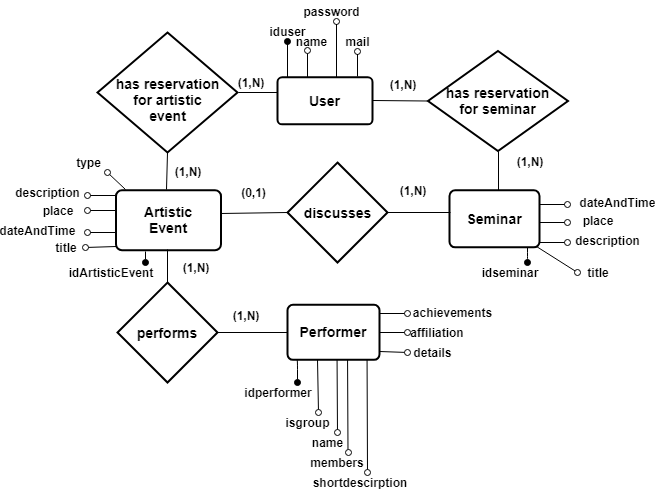

The diagram above was exported from draw.io. Its source (the exported page's mxGraphModel, read from the mxfile embedded in the PNG):
<mxGraphModel dx="864" dy="503" grid="1" gridSize="10" guides="1" tooltips="1" connect="1" arrows="1" fold="1" page="1" pageScale="1" pageWidth="827" pageHeight="1169" math="0" shadow="0">
  <root>
    <mxCell id="0" />
    <mxCell id="1" parent="0" />
    <mxCell id="Fk_Cj8yxdvvLpKUwEh8Q-3" value="&lt;b&gt;Artistic&lt;br&gt;Event&lt;/b&gt;" style="strokeWidth=2;rounded=1;arcSize=10;whiteSpace=wrap;html=1;align=center;fontSize=14;" parent="1" vertex="1">
      <mxGeometry x="188.5" y="477.79833984375" width="105" height="60" as="geometry" />
    </mxCell>
    <mxCell id="Fk_Cj8yxdvvLpKUwEh8Q-4" value="&lt;b&gt;Seminar&lt;br&gt;&lt;/b&gt;" style="strokeWidth=2;rounded=1;arcSize=10;whiteSpace=wrap;html=1;align=center;fontSize=14;" parent="1" vertex="1">
      <mxGeometry x="522" y="477.86572265625" width="90" height="57" as="geometry" />
    </mxCell>
    <mxCell id="Fk_Cj8yxdvvLpKUwEh8Q-5" value="&lt;b&gt;Performer&lt;br&gt;&lt;/b&gt;" style="strokeWidth=2;rounded=1;arcSize=10;whiteSpace=wrap;html=1;align=center;fontSize=14;" parent="1" vertex="1">
      <mxGeometry x="360" y="592.36572265625" width="92" height="55" as="geometry" />
    </mxCell>
    <mxCell id="Fk_Cj8yxdvvLpKUwEh8Q-8" value="&lt;b&gt;User&lt;br&gt;&lt;/b&gt;" style="strokeWidth=2;rounded=1;arcSize=10;whiteSpace=wrap;html=1;align=center;fontSize=14;" parent="1" vertex="1">
      <mxGeometry x="350" y="364.86572265625" width="95" height="47" as="geometry" />
    </mxCell>
    <mxCell id="Fk_Cj8yxdvvLpKUwEh8Q-9" value="&lt;b&gt;performs&lt;br&gt;&lt;/b&gt;" style="shape=rhombus;strokeWidth=2;fontSize=17;perimeter=rhombusPerimeter;whiteSpace=wrap;html=1;align=center;fontSize=14;" parent="1" vertex="1">
      <mxGeometry x="190" y="570.0369083180146" width="100" height="100" as="geometry" />
    </mxCell>
    <mxCell id="Fk_Cj8yxdvvLpKUwEh8Q-10" value="&lt;b&gt;&lt;br&gt;has reservation&lt;br&gt;for artistic&lt;br&gt;event&lt;br&gt;&lt;/b&gt;" style="shape=rhombus;strokeWidth=2;fontSize=17;perimeter=rhombusPerimeter;whiteSpace=wrap;html=1;align=center;fontSize=14;" parent="1" vertex="1">
      <mxGeometry x="170" y="320" width="140" height="120" as="geometry" />
    </mxCell>
    <mxCell id="Fk_Cj8yxdvvLpKUwEh8Q-12" value="&lt;b&gt;has reservation&lt;br&gt;for seminar&lt;br&gt;&lt;/b&gt;" style="shape=rhombus;strokeWidth=2;fontSize=17;perimeter=rhombusPerimeter;whiteSpace=wrap;html=1;align=center;fontSize=14;" parent="1" vertex="1">
      <mxGeometry x="500.5" y="338.5" width="140" height="100" as="geometry" />
    </mxCell>
    <mxCell id="Fk_Cj8yxdvvLpKUwEh8Q-14" value="" style="endArrow=none;html=1;exitX=0.188;exitY=0.989;exitDx=0;exitDy=0;exitPerimeter=0;entryX=-0.002;entryY=0.322;entryDx=0;entryDy=0;entryPerimeter=0;" parent="1" source="Fk_Cj8yxdvvLpKUwEh8Q-91" target="Fk_Cj8yxdvvLpKUwEh8Q-8" edge="1">
      <mxGeometry width="50" height="50" relative="1" as="geometry">
        <mxPoint x="278.52941176470586" y="388.2647058823529" as="sourcePoint" />
        <mxPoint x="350" y="382" as="targetPoint" />
      </mxGeometry>
    </mxCell>
    <mxCell id="Fk_Cj8yxdvvLpKUwEh8Q-15" value="" style="endArrow=none;html=1;exitX=1;exitY=0.5;exitDx=0;exitDy=0;" parent="1" source="Fk_Cj8yxdvvLpKUwEh8Q-8" edge="1">
      <mxGeometry width="50" height="50" relative="1" as="geometry">
        <mxPoint x="450" y="398.5" as="sourcePoint" />
        <mxPoint x="500" y="388.5" as="targetPoint" />
      </mxGeometry>
    </mxCell>
    <mxCell id="Fk_Cj8yxdvvLpKUwEh8Q-17" value="" style="endArrow=none;html=1;entryX=0.5;entryY=1;entryDx=0;entryDy=0;exitX=0.477;exitY=-0.005;exitDx=0;exitDy=0;exitPerimeter=0;" parent="1" source="Fk_Cj8yxdvvLpKUwEh8Q-3" target="Fk_Cj8yxdvvLpKUwEh8Q-10" edge="1">
      <mxGeometry width="50" height="50" relative="1" as="geometry">
        <mxPoint x="239" y="470" as="sourcePoint" />
        <mxPoint x="290" y="440" as="targetPoint" />
      </mxGeometry>
    </mxCell>
    <mxCell id="Fk_Cj8yxdvvLpKUwEh8Q-18" value="" style="endArrow=none;html=1;entryX=0.544;entryY=0.011;entryDx=0;entryDy=0;entryPerimeter=0;exitX=0.5;exitY=1;exitDx=0;exitDy=0;" parent="1" source="Fk_Cj8yxdvvLpKUwEh8Q-12" target="Fk_Cj8yxdvvLpKUwEh8Q-4" edge="1">
      <mxGeometry width="50" height="50" relative="1" as="geometry">
        <mxPoint x="567" y="439" as="sourcePoint" />
        <mxPoint x="567" y="470" as="targetPoint" />
      </mxGeometry>
    </mxCell>
    <mxCell id="Fk_Cj8yxdvvLpKUwEh8Q-19" value="" style="endArrow=none;html=1;exitX=0.5;exitY=0;exitDx=0;exitDy=0;entryX=0.487;entryY=0.992;entryDx=0;entryDy=0;entryPerimeter=0;" parent="1" source="Fk_Cj8yxdvvLpKUwEh8Q-9" target="Fk_Cj8yxdvvLpKUwEh8Q-3" edge="1">
      <mxGeometry width="50" height="50" relative="1" as="geometry">
        <mxPoint x="180" y="660" as="sourcePoint" />
        <mxPoint x="241" y="538" as="targetPoint" />
      </mxGeometry>
    </mxCell>
    <mxCell id="Fk_Cj8yxdvvLpKUwEh8Q-22" value="" style="endArrow=none;html=1;exitX=1;exitY=0.5;exitDx=0;exitDy=0;entryX=0;entryY=0.5;entryDx=0;entryDy=0;" parent="1" source="Fk_Cj8yxdvvLpKUwEh8Q-9" target="Fk_Cj8yxdvvLpKUwEh8Q-5" edge="1">
      <mxGeometry width="50" height="50" relative="1" as="geometry">
        <mxPoint x="320" y="690" as="sourcePoint" />
        <mxPoint x="370" y="640" as="targetPoint" />
      </mxGeometry>
    </mxCell>
    <mxCell id="Fk_Cj8yxdvvLpKUwEh8Q-24" value="" style="endArrow=oval;html=1;endFill=1;" parent="1" edge="1">
      <mxGeometry width="50" height="50" relative="1" as="geometry">
        <mxPoint x="360" y="364.5" as="sourcePoint" />
        <mxPoint x="360" y="328.5" as="targetPoint" />
      </mxGeometry>
    </mxCell>
    <mxCell id="Fk_Cj8yxdvvLpKUwEh8Q-26" value="iduser" style="text;html=1;strokeColor=none;fillColor=none;align=center;verticalAlign=middle;whiteSpace=wrap;rounded=0;fontStyle=1" parent="1" vertex="1">
      <mxGeometry x="340" y="308.5" width="40" height="20" as="geometry" />
    </mxCell>
    <mxCell id="Fk_Cj8yxdvvLpKUwEh8Q-27" value="" style="endArrow=oval;html=1;endFill=0;entryX=0.422;entryY=0.996;entryDx=0;entryDy=0;entryPerimeter=0;exitX=0.318;exitY=-0.004;exitDx=0;exitDy=0;exitPerimeter=0;" parent="1" source="Fk_Cj8yxdvvLpKUwEh8Q-8" target="Fk_Cj8yxdvvLpKUwEh8Q-28" edge="1">
      <mxGeometry width="50" height="50" relative="1" as="geometry">
        <mxPoint x="389" y="365" as="sourcePoint" />
        <mxPoint x="389" y="348.5" as="targetPoint" />
      </mxGeometry>
    </mxCell>
    <mxCell id="Fk_Cj8yxdvvLpKUwEh8Q-28" value="name" style="text;html=1;strokeColor=none;fillColor=none;align=center;verticalAlign=middle;whiteSpace=wrap;rounded=0;fontStyle=1" parent="1" vertex="1">
      <mxGeometry x="363.5" y="318.5" width="40" height="20" as="geometry" />
    </mxCell>
    <mxCell id="Fk_Cj8yxdvvLpKUwEh8Q-29" value="" style="endArrow=oval;html=1;endFill=0;exitX=0.618;exitY=-0.003;exitDx=0;exitDy=0;exitPerimeter=0;" parent="1" source="Fk_Cj8yxdvvLpKUwEh8Q-8" edge="1">
      <mxGeometry width="50" height="50" relative="1" as="geometry">
        <mxPoint x="390.33333333333326" y="374.83333333333326" as="sourcePoint" />
        <mxPoint x="409" y="308.5" as="targetPoint" />
      </mxGeometry>
    </mxCell>
    <mxCell id="Fk_Cj8yxdvvLpKUwEh8Q-30" value="password" style="text;html=1;strokeColor=none;fillColor=none;align=center;verticalAlign=middle;whiteSpace=wrap;rounded=0;fontStyle=1" parent="1" vertex="1">
      <mxGeometry x="383.5" y="288.5" width="40" height="20" as="geometry" />
    </mxCell>
    <mxCell id="Fk_Cj8yxdvvLpKUwEh8Q-33" value="" style="endArrow=oval;html=1;endFill=0;exitX=0.839;exitY=-0.025;exitDx=0;exitDy=0;exitPerimeter=0;" parent="1" source="Fk_Cj8yxdvvLpKUwEh8Q-8" edge="1">
      <mxGeometry width="50" height="50" relative="1" as="geometry">
        <mxPoint x="430" y="358.5" as="sourcePoint" />
        <mxPoint x="430" y="338.5" as="targetPoint" />
      </mxGeometry>
    </mxCell>
    <mxCell id="Fk_Cj8yxdvvLpKUwEh8Q-34" value="mail" style="text;html=1;strokeColor=none;fillColor=none;align=center;verticalAlign=middle;whiteSpace=wrap;rounded=0;fontStyle=1" parent="1" vertex="1">
      <mxGeometry x="410" y="318.5" width="40" height="20" as="geometry" />
    </mxCell>
    <mxCell id="Fk_Cj8yxdvvLpKUwEh8Q-35" value="&lt;b&gt;discusses&lt;br&gt;&lt;/b&gt;" style="shape=rhombus;strokeWidth=2;fontSize=17;perimeter=rhombusPerimeter;whiteSpace=wrap;html=1;align=center;fontSize=14;" parent="1" vertex="1">
      <mxGeometry x="360" y="450.03690831801464" width="100" height="100" as="geometry" />
    </mxCell>
    <mxCell id="Fk_Cj8yxdvvLpKUwEh8Q-36" value="" style="endArrow=none;html=1;exitX=0.991;exitY=0.381;exitDx=0;exitDy=0;exitPerimeter=0;" parent="1" source="Fk_Cj8yxdvvLpKUwEh8Q-3" edge="1">
      <mxGeometry width="50" height="50" relative="1" as="geometry">
        <mxPoint x="320" y="560" as="sourcePoint" />
        <mxPoint x="360" y="500" as="targetPoint" />
      </mxGeometry>
    </mxCell>
    <mxCell id="Fk_Cj8yxdvvLpKUwEh8Q-37" value="" style="endArrow=none;html=1;exitX=1;exitY=0.5;exitDx=0;exitDy=0;entryX=0.012;entryY=0.388;entryDx=0;entryDy=0;entryPerimeter=0;" parent="1" source="Fk_Cj8yxdvvLpKUwEh8Q-35" target="Fk_Cj8yxdvvLpKUwEh8Q-4" edge="1">
      <mxGeometry width="50" height="50" relative="1" as="geometry">
        <mxPoint x="460.16666666666674" y="500.66666666666674" as="sourcePoint" />
        <mxPoint x="520" y="500" as="targetPoint" />
      </mxGeometry>
    </mxCell>
    <mxCell id="Fk_Cj8yxdvvLpKUwEh8Q-38" value="" style="endArrow=oval;html=1;endFill=1;exitX=0.103;exitY=0.99;exitDx=0;exitDy=0;exitPerimeter=0;" parent="1" source="Fk_Cj8yxdvvLpKUwEh8Q-5" edge="1">
      <mxGeometry width="50" height="50" relative="1" as="geometry">
        <mxPoint x="380" y="696.4777018229164" as="sourcePoint" />
        <mxPoint x="370" y="670" as="targetPoint" />
        <Array as="points">
          <mxPoint x="370" y="647" />
        </Array>
      </mxGeometry>
    </mxCell>
    <mxCell id="Fk_Cj8yxdvvLpKUwEh8Q-39" value="idperformer" style="text;html=1;strokeColor=none;fillColor=none;align=center;verticalAlign=middle;whiteSpace=wrap;rounded=0;fontStyle=1" parent="1" vertex="1">
      <mxGeometry x="330" y="670" width="40" height="20" as="geometry" />
    </mxCell>
    <mxCell id="Fk_Cj8yxdvvLpKUwEh8Q-40" value="" style="endArrow=oval;html=1;endFill=0;exitX=0.33;exitY=0.985;exitDx=0;exitDy=0;exitPerimeter=0;" parent="1" source="Fk_Cj8yxdvvLpKUwEh8Q-5" edge="1">
      <mxGeometry width="50" height="50" relative="1" as="geometry">
        <mxPoint x="391" y="650" as="sourcePoint" />
        <mxPoint x="391" y="700" as="targetPoint" />
      </mxGeometry>
    </mxCell>
    <mxCell id="Fk_Cj8yxdvvLpKUwEh8Q-41" value="isgroup" style="text;html=1;strokeColor=none;fillColor=none;align=center;verticalAlign=middle;whiteSpace=wrap;rounded=0;fontStyle=1" parent="1" vertex="1">
      <mxGeometry x="360" y="700" width="40" height="20" as="geometry" />
    </mxCell>
    <mxCell id="Fk_Cj8yxdvvLpKUwEh8Q-42" value="" style="endArrow=oval;html=1;endFill=0;exitX=0.33;exitY=0.985;exitDx=0;exitDy=0;exitPerimeter=0;" parent="1" edge="1">
      <mxGeometry width="50" height="50" relative="1" as="geometry">
        <mxPoint x="409.57142857142844" y="647.2142857142858" as="sourcePoint" />
        <mxPoint x="410" y="720" as="targetPoint" />
      </mxGeometry>
    </mxCell>
    <mxCell id="Fk_Cj8yxdvvLpKUwEh8Q-43" value="name" style="text;html=1;strokeColor=none;fillColor=none;align=center;verticalAlign=middle;whiteSpace=wrap;rounded=0;fontStyle=1" parent="1" vertex="1">
      <mxGeometry x="380" y="720" width="40" height="20" as="geometry" />
    </mxCell>
    <mxCell id="Fk_Cj8yxdvvLpKUwEh8Q-45" value="" style="endArrow=oval;html=1;endFill=0;exitX=0.33;exitY=0.985;exitDx=0;exitDy=0;exitPerimeter=0;" parent="1" edge="1">
      <mxGeometry width="50" height="50" relative="1" as="geometry">
        <mxPoint x="420.07142857142844" y="647.2142857142858" as="sourcePoint" />
        <mxPoint x="420.5" y="740" as="targetPoint" />
      </mxGeometry>
    </mxCell>
    <mxCell id="Fk_Cj8yxdvvLpKUwEh8Q-46" value="members" style="text;html=1;strokeColor=none;fillColor=none;align=center;verticalAlign=middle;whiteSpace=wrap;rounded=0;fontStyle=1" parent="1" vertex="1">
      <mxGeometry x="390" y="740" width="40" height="20" as="geometry" />
    </mxCell>
    <mxCell id="Fk_Cj8yxdvvLpKUwEh8Q-47" value="" style="endArrow=oval;html=1;endFill=0;exitX=0.33;exitY=0.985;exitDx=0;exitDy=0;exitPerimeter=0;entryX=0.699;entryY=-0.004;entryDx=0;entryDy=0;entryPerimeter=0;" parent="1" target="Fk_Cj8yxdvvLpKUwEh8Q-48" edge="1">
      <mxGeometry width="50" height="50" relative="1" as="geometry">
        <mxPoint x="439.57142857142844" y="647.2142857142858" as="sourcePoint" />
        <mxPoint x="441" y="670" as="targetPoint" />
      </mxGeometry>
    </mxCell>
    <mxCell id="Fk_Cj8yxdvvLpKUwEh8Q-48" value="shortdescirption" style="text;html=1;strokeColor=none;fillColor=none;align=center;verticalAlign=middle;whiteSpace=wrap;rounded=0;fontStyle=1" parent="1" vertex="1">
      <mxGeometry x="412" y="760" width="40" height="20" as="geometry" />
    </mxCell>
    <mxCell id="Fk_Cj8yxdvvLpKUwEh8Q-49" value="" style="endArrow=oval;html=1;endFill=0;exitX=0.998;exitY=0.854;exitDx=0;exitDy=0;exitPerimeter=0;" parent="1" source="Fk_Cj8yxdvvLpKUwEh8Q-5" edge="1">
      <mxGeometry width="50" height="50" relative="1" as="geometry">
        <mxPoint x="400.57142857142844" y="656.7142857142858" as="sourcePoint" />
        <mxPoint x="480" y="640" as="targetPoint" />
      </mxGeometry>
    </mxCell>
    <mxCell id="Fk_Cj8yxdvvLpKUwEh8Q-50" value="details" style="text;html=1;strokeColor=none;fillColor=none;align=center;verticalAlign=middle;whiteSpace=wrap;rounded=0;fontStyle=1" parent="1" vertex="1">
      <mxGeometry x="485" y="630" width="40" height="20" as="geometry" />
    </mxCell>
    <mxCell id="Fk_Cj8yxdvvLpKUwEh8Q-51" value="" style="endArrow=oval;html=1;endFill=0;exitX=1;exitY=0.5;exitDx=0;exitDy=0;" parent="1" source="Fk_Cj8yxdvvLpKUwEh8Q-5" edge="1">
      <mxGeometry width="50" height="50" relative="1" as="geometry">
        <mxPoint x="462" y="643.3809523809523" as="sourcePoint" />
        <mxPoint x="480" y="620" as="targetPoint" />
      </mxGeometry>
    </mxCell>
    <mxCell id="Fk_Cj8yxdvvLpKUwEh8Q-52" value="affiliation" style="text;html=1;strokeColor=none;fillColor=none;align=center;verticalAlign=middle;whiteSpace=wrap;rounded=0;fontStyle=1" parent="1" vertex="1">
      <mxGeometry x="490" y="610" width="40" height="20" as="geometry" />
    </mxCell>
    <mxCell id="Fk_Cj8yxdvvLpKUwEh8Q-55" value="" style="endArrow=oval;html=1;endFill=0;exitX=0.998;exitY=0.159;exitDx=0;exitDy=0;exitPerimeter=0;" parent="1" source="Fk_Cj8yxdvvLpKUwEh8Q-5" edge="1">
      <mxGeometry width="50" height="50" relative="1" as="geometry">
        <mxPoint x="462" y="630.047619047619" as="sourcePoint" />
        <mxPoint x="480" y="601" as="targetPoint" />
      </mxGeometry>
    </mxCell>
    <mxCell id="Fk_Cj8yxdvvLpKUwEh8Q-56" value="achievements" style="text;html=1;strokeColor=none;fillColor=none;align=center;verticalAlign=middle;whiteSpace=wrap;rounded=0;fontStyle=1" parent="1" vertex="1">
      <mxGeometry x="505" y="590" width="40" height="20" as="geometry" />
    </mxCell>
    <mxCell id="Fk_Cj8yxdvvLpKUwEh8Q-59" value="" style="endArrow=oval;html=1;endFill=1;exitX=0.864;exitY=1.001;exitDx=0;exitDy=0;exitPerimeter=0;" parent="1" source="Fk_Cj8yxdvvLpKUwEh8Q-4" edge="1">
      <mxGeometry width="50" height="50" relative="1" as="geometry">
        <mxPoint x="600" y="540" as="sourcePoint" />
        <mxPoint x="600" y="550" as="targetPoint" />
        <Array as="points">
          <mxPoint x="600" y="545" />
        </Array>
      </mxGeometry>
    </mxCell>
    <mxCell id="Fk_Cj8yxdvvLpKUwEh8Q-61" value="idseminar" style="text;html=1;strokeColor=none;fillColor=none;align=center;verticalAlign=middle;whiteSpace=wrap;rounded=0;fontStyle=1" parent="1" vertex="1">
      <mxGeometry x="562" y="550" width="40" height="20" as="geometry" />
    </mxCell>
    <mxCell id="Fk_Cj8yxdvvLpKUwEh8Q-62" value="" style="endArrow=oval;html=1;endFill=0;" parent="1" edge="1">
      <mxGeometry width="50" height="50" relative="1" as="geometry">
        <mxPoint x="612" y="530" as="sourcePoint" />
        <mxPoint x="640.0000000000002" y="530" as="targetPoint" />
      </mxGeometry>
    </mxCell>
    <mxCell id="Fk_Cj8yxdvvLpKUwEh8Q-63" value="description" style="text;html=1;strokeColor=none;fillColor=none;align=center;verticalAlign=middle;whiteSpace=wrap;rounded=0;fontStyle=1" parent="1" vertex="1">
      <mxGeometry x="660" y="518" width="40" height="20" as="geometry" />
    </mxCell>
    <mxCell id="Fk_Cj8yxdvvLpKUwEh8Q-64" value="" style="endArrow=oval;html=1;endFill=0;" parent="1" edge="1">
      <mxGeometry width="50" height="50" relative="1" as="geometry">
        <mxPoint x="612.0000000000002" y="510" as="sourcePoint" />
        <mxPoint x="640" y="510" as="targetPoint" />
      </mxGeometry>
    </mxCell>
    <mxCell id="Fk_Cj8yxdvvLpKUwEh8Q-65" value="place" style="text;html=1;strokeColor=none;fillColor=none;align=center;verticalAlign=middle;whiteSpace=wrap;rounded=0;fontStyle=1" parent="1" vertex="1">
      <mxGeometry x="650" y="498" width="40" height="20" as="geometry" />
    </mxCell>
    <mxCell id="Fk_Cj8yxdvvLpKUwEh8Q-66" value="" style="endArrow=oval;html=1;endFill=0;exitX=1;exitY=0.25;exitDx=0;exitDy=0;" parent="1" source="Fk_Cj8yxdvvLpKUwEh8Q-4" edge="1">
      <mxGeometry width="50" height="50" relative="1" as="geometry">
        <mxPoint x="622.0000000000005" y="520" as="sourcePoint" />
        <mxPoint x="640" y="492" as="targetPoint" />
      </mxGeometry>
    </mxCell>
    <mxCell id="Fk_Cj8yxdvvLpKUwEh8Q-67" value="dateAndTime" style="text;html=1;strokeColor=none;fillColor=none;align=center;verticalAlign=middle;whiteSpace=wrap;rounded=0;fontStyle=1" parent="1" vertex="1">
      <mxGeometry x="670" y="480" width="40" height="20" as="geometry" />
    </mxCell>
    <mxCell id="Fk_Cj8yxdvvLpKUwEh8Q-68" value="" style="endArrow=oval;html=1;endFill=0;exitX=0.968;exitY=0.98;exitDx=0;exitDy=0;exitPerimeter=0;" parent="1" source="Fk_Cj8yxdvvLpKUwEh8Q-4" edge="1">
      <mxGeometry width="50" height="50" relative="1" as="geometry">
        <mxPoint x="622" y="540" as="sourcePoint" />
        <mxPoint x="650" y="560" as="targetPoint" />
      </mxGeometry>
    </mxCell>
    <mxCell id="Fk_Cj8yxdvvLpKUwEh8Q-69" value="title" style="text;html=1;strokeColor=none;fillColor=none;align=center;verticalAlign=middle;whiteSpace=wrap;rounded=0;fontStyle=1" parent="1" vertex="1">
      <mxGeometry x="650" y="550" width="40" height="20" as="geometry" />
    </mxCell>
    <mxCell id="Fk_Cj8yxdvvLpKUwEh8Q-70" value="" style="endArrow=oval;html=1;endFill=1;exitX=0.28;exitY=1.022;exitDx=0;exitDy=0;exitPerimeter=0;" parent="1" source="Fk_Cj8yxdvvLpKUwEh8Q-3" edge="1">
      <mxGeometry width="50" height="50" relative="1" as="geometry">
        <mxPoint x="-2.2596679687501364" y="544.8" as="sourcePoint" />
        <mxPoint x="218" y="550" as="targetPoint" />
        <Array as="points" />
      </mxGeometry>
    </mxCell>
    <mxCell id="Fk_Cj8yxdvvLpKUwEh8Q-71" value="idArtisticEvent" style="text;html=1;strokeColor=none;fillColor=none;align=center;verticalAlign=middle;whiteSpace=wrap;rounded=0;fontStyle=1" parent="1" vertex="1">
      <mxGeometry x="163.64033203124995" y="550" width="40" height="20" as="geometry" />
    </mxCell>
    <mxCell id="Fk_Cj8yxdvvLpKUwEh8Q-72" value="" style="endArrow=oval;html=1;endFill=0;exitX=-0.001;exitY=0.086;exitDx=0;exitDy=0;exitPerimeter=0;" parent="1" source="Fk_Cj8yxdvvLpKUwEh8Q-3" edge="1">
      <mxGeometry width="50" height="50" relative="1" as="geometry">
        <mxPoint x="10.140332031249955" y="540" as="sourcePoint" />
        <mxPoint x="160" y="483" as="targetPoint" />
      </mxGeometry>
    </mxCell>
    <mxCell id="Fk_Cj8yxdvvLpKUwEh8Q-73" value="description" style="text;html=1;strokeColor=none;fillColor=none;align=center;verticalAlign=middle;whiteSpace=wrap;rounded=0;fontStyle=1" parent="1" vertex="1">
      <mxGeometry x="100.14033203124995" y="470" width="40" height="20" as="geometry" />
    </mxCell>
    <mxCell id="Fk_Cj8yxdvvLpKUwEh8Q-74" value="" style="endArrow=oval;html=1;endFill=0;" parent="1" edge="1">
      <mxGeometry width="50" height="50" relative="1" as="geometry">
        <mxPoint x="188" y="498" as="sourcePoint" />
        <mxPoint x="160" y="498" as="targetPoint" />
      </mxGeometry>
    </mxCell>
    <mxCell id="Fk_Cj8yxdvvLpKUwEh8Q-75" value="place" style="text;html=1;strokeColor=none;fillColor=none;align=center;verticalAlign=middle;whiteSpace=wrap;rounded=0;fontStyle=1" parent="1" vertex="1">
      <mxGeometry x="110.14033203124995" y="488" width="40" height="20" as="geometry" />
    </mxCell>
    <mxCell id="Fk_Cj8yxdvvLpKUwEh8Q-76" value="" style="endArrow=oval;html=1;endFill=0;exitX=-0.006;exitY=0.707;exitDx=0;exitDy=0;exitPerimeter=0;" parent="1" source="Fk_Cj8yxdvvLpKUwEh8Q-3" edge="1">
      <mxGeometry width="50" height="50" relative="1" as="geometry">
        <mxPoint x="10.140332031249955" y="502" as="sourcePoint" />
        <mxPoint x="160" y="520" as="targetPoint" />
      </mxGeometry>
    </mxCell>
    <mxCell id="Fk_Cj8yxdvvLpKUwEh8Q-77" value="dateAndTime" style="text;html=1;strokeColor=none;fillColor=none;align=center;verticalAlign=middle;whiteSpace=wrap;rounded=0;fontStyle=1" parent="1" vertex="1">
      <mxGeometry x="90.14033203124995" y="508" width="40" height="20" as="geometry" />
    </mxCell>
    <mxCell id="Fk_Cj8yxdvvLpKUwEh8Q-78" value="" style="endArrow=oval;html=1;endFill=0;exitX=0.008;exitY=0.932;exitDx=0;exitDy=0;exitPerimeter=0;entryX=1;entryY=0.5;entryDx=0;entryDy=0;" parent="1" source="Fk_Cj8yxdvvLpKUwEh8Q-3" target="Fk_Cj8yxdvvLpKUwEh8Q-79" edge="1">
      <mxGeometry width="50" height="50" relative="1" as="geometry">
        <mxPoint x="7.34033203125" y="543.5999999999999" as="sourcePoint" />
        <mxPoint x="160" y="540" as="targetPoint" />
      </mxGeometry>
    </mxCell>
    <mxCell id="Fk_Cj8yxdvvLpKUwEh8Q-79" value="title" style="text;html=1;strokeColor=none;fillColor=none;align=center;verticalAlign=middle;whiteSpace=wrap;rounded=0;fontStyle=1" parent="1" vertex="1">
      <mxGeometry x="118.14033203124995" y="525" width="40" height="20" as="geometry" />
    </mxCell>
    <mxCell id="Fk_Cj8yxdvvLpKUwEh8Q-83" value="" style="endArrow=oval;html=1;endFill=0;exitX=0.087;exitY=-0.014;exitDx=0;exitDy=0;exitPerimeter=0;" parent="1" source="Fk_Cj8yxdvvLpKUwEh8Q-3" edge="1">
      <mxGeometry width="50" height="50" relative="1" as="geometry">
        <mxPoint x="198.4000000000001" y="492.79999999999995" as="sourcePoint" />
        <mxPoint x="180" y="460" as="targetPoint" />
      </mxGeometry>
    </mxCell>
    <mxCell id="Fk_Cj8yxdvvLpKUwEh8Q-84" value="type" style="text;html=1;strokeColor=none;fillColor=none;align=center;verticalAlign=middle;whiteSpace=wrap;rounded=0;fontStyle=1" parent="1" vertex="1">
      <mxGeometry x="141.14033203124995" y="440" width="40" height="20" as="geometry" />
    </mxCell>
    <mxCell id="Fk_Cj8yxdvvLpKUwEh8Q-87" value="(1,N)" style="text;html=1;strokeColor=none;fillColor=none;align=center;verticalAlign=middle;whiteSpace=wrap;rounded=0;fontStyle=1" parent="1" vertex="1">
      <mxGeometry x="248.64033203124995" y="545" width="40" height="20" as="geometry" />
    </mxCell>
    <mxCell id="Fk_Cj8yxdvvLpKUwEh8Q-88" value="(1,N)" style="text;html=1;strokeColor=none;fillColor=none;align=center;verticalAlign=middle;whiteSpace=wrap;rounded=0;fontStyle=1" parent="1" vertex="1">
      <mxGeometry x="298.64033203124995" y="592.5" width="40" height="20" as="geometry" />
    </mxCell>
    <mxCell id="Fk_Cj8yxdvvLpKUwEh8Q-89" value="(0,1)" style="text;html=1;strokeColor=none;fillColor=none;align=center;verticalAlign=middle;whiteSpace=wrap;rounded=0;fontStyle=1" parent="1" vertex="1">
      <mxGeometry x="306.64033203124995" y="470" width="40" height="20" as="geometry" />
    </mxCell>
    <mxCell id="Fk_Cj8yxdvvLpKUwEh8Q-90" value="(1,N)" style="text;html=1;strokeColor=none;fillColor=none;align=center;verticalAlign=middle;whiteSpace=wrap;rounded=0;fontStyle=1" parent="1" vertex="1">
      <mxGeometry x="465.14033203124995" y="468" width="40" height="20" as="geometry" />
    </mxCell>
    <mxCell id="Fk_Cj8yxdvvLpKUwEh8Q-91" value="(1,N)" style="text;html=1;strokeColor=none;fillColor=none;align=center;verticalAlign=middle;whiteSpace=wrap;rounded=0;fontStyle=1" parent="1" vertex="1">
      <mxGeometry x="303.64033203124995" y="360.0828646955819" width="40" height="20" as="geometry" />
    </mxCell>
    <mxCell id="Fk_Cj8yxdvvLpKUwEh8Q-92" value="(1,N)" style="text;html=1;strokeColor=none;fillColor=none;align=center;verticalAlign=middle;whiteSpace=wrap;rounded=0;fontStyle=1" parent="1" vertex="1">
      <mxGeometry x="455.14033203124995" y="361.5828646955819" width="40" height="20" as="geometry" />
    </mxCell>
    <mxCell id="Fk_Cj8yxdvvLpKUwEh8Q-96" value="(1,N)" style="text;html=1;strokeColor=none;fillColor=none;align=center;verticalAlign=middle;whiteSpace=wrap;rounded=0;fontStyle=1" parent="1" vertex="1">
      <mxGeometry x="240.14033203124995" y="449.0828646955819" width="40" height="20" as="geometry" />
    </mxCell>
    <mxCell id="Fk_Cj8yxdvvLpKUwEh8Q-97" value="(1,N)" style="text;html=1;strokeColor=none;fillColor=none;align=center;verticalAlign=middle;whiteSpace=wrap;rounded=0;fontStyle=1" parent="1" vertex="1">
      <mxGeometry x="582.14033203125" y="438.5828646955819" width="40" height="20" as="geometry" />
    </mxCell>
  </root>
</mxGraphModel>